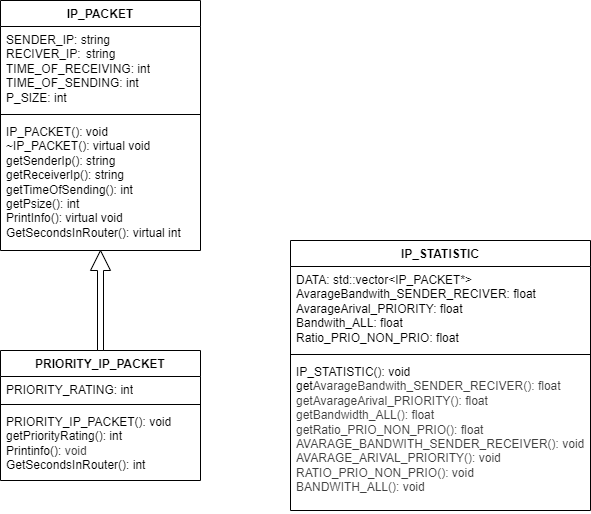

The diagram above was exported from draw.io. Its source (the exported page's mxGraphModel, read from the mxfile embedded in the PNG):
<mxGraphModel dx="508" dy="614" grid="0" gridSize="10" guides="1" tooltips="1" connect="1" arrows="1" fold="1" page="1" pageScale="1" pageWidth="850" pageHeight="1100" math="0" shadow="0">
  <root>
    <mxCell id="0" />
    <mxCell id="1" parent="0" />
    <mxCell id="2" value="IP_PACKET" style="swimlane;fontStyle=1;align=center;verticalAlign=top;childLayout=stackLayout;horizontal=1;startSize=26;horizontalStack=0;resizeParent=1;resizeParentMax=0;resizeLast=0;collapsible=1;marginBottom=0;whiteSpace=wrap;html=1;" parent="1" vertex="1">
      <mxGeometry x="210" y="150" width="200" height="250" as="geometry" />
    </mxCell>
    <mxCell id="3" value="SENDER_IP: string&lt;div&gt;RECIVER_IP:&amp;nbsp;&lt;span style=&quot;white-space: pre;&quot;&gt;&#09;&lt;/span&gt;string&lt;/div&gt;&lt;div&gt;TIME_OF_RECEIVING: int&lt;/div&gt;&lt;div&gt;TIME_OF_SENDING: int&lt;/div&gt;&lt;div&gt;P_SIZE: int&lt;/div&gt;" style="text;strokeColor=none;fillColor=none;align=left;verticalAlign=top;spacingLeft=4;spacingRight=4;overflow=hidden;rotatable=0;points=[[0,0.5],[1,0.5]];portConstraint=eastwest;whiteSpace=wrap;html=1;" parent="2" vertex="1">
      <mxGeometry y="26" width="200" height="84" as="geometry" />
    </mxCell>
    <mxCell id="4" value="" style="line;strokeWidth=1;fillColor=none;align=left;verticalAlign=middle;spacingTop=-1;spacingLeft=3;spacingRight=3;rotatable=0;labelPosition=right;points=[];portConstraint=eastwest;strokeColor=inherit;" parent="2" vertex="1">
      <mxGeometry y="110" width="200" height="8" as="geometry" />
    </mxCell>
    <mxCell id="5" value="&lt;div&gt;IP_PACKET(): void&lt;/div&gt;&lt;div&gt;~IP_PACKET(): virtual void&lt;/div&gt;getSenderIp(): string&lt;div&gt;&lt;font color=&quot;#000000&quot;&gt;getReceiverIp(): string&lt;/font&gt;&lt;/div&gt;&lt;div&gt;&lt;font color=&quot;#000000&quot;&gt;getTimeOfSending(): int&lt;/font&gt;&lt;/div&gt;&lt;div&gt;&lt;font color=&quot;#000000&quot;&gt;getPsize(): int&lt;/font&gt;&lt;/div&gt;&lt;div&gt;&lt;font color=&quot;#000000&quot;&gt;PrintInfo(): virtual void&lt;/font&gt;&lt;/div&gt;&lt;div&gt;&lt;font color=&quot;#000000&quot;&gt;GetSecondsInRouter(): virtual int&lt;/font&gt;&lt;/div&gt;" style="text;strokeColor=none;fillColor=none;align=left;verticalAlign=top;spacingLeft=4;spacingRight=4;overflow=hidden;rotatable=0;points=[[0,0.5],[1,0.5]];portConstraint=eastwest;whiteSpace=wrap;html=1;" parent="2" vertex="1">
      <mxGeometry y="118" width="200" height="132" as="geometry" />
    </mxCell>
    <mxCell id="6" value="PRIORITY_IP_PACKET" style="swimlane;fontStyle=1;align=center;verticalAlign=top;childLayout=stackLayout;horizontal=1;startSize=26;horizontalStack=0;resizeParent=1;resizeParentMax=0;resizeLast=0;collapsible=1;marginBottom=0;whiteSpace=wrap;html=1;" parent="1" vertex="1">
      <mxGeometry x="210" y="500" width="200" height="130" as="geometry" />
    </mxCell>
    <mxCell id="7" value="PRIORITY_RATING: int&lt;div&gt;&lt;br&gt;&lt;/div&gt;" style="text;strokeColor=none;fillColor=none;align=left;verticalAlign=top;spacingLeft=4;spacingRight=4;overflow=hidden;rotatable=0;points=[[0,0.5],[1,0.5]];portConstraint=eastwest;whiteSpace=wrap;html=1;" parent="6" vertex="1">
      <mxGeometry y="26" width="200" height="24" as="geometry" />
    </mxCell>
    <mxCell id="8" value="" style="line;strokeWidth=1;fillColor=none;align=left;verticalAlign=middle;spacingTop=-1;spacingLeft=3;spacingRight=3;rotatable=0;labelPosition=right;points=[];portConstraint=eastwest;strokeColor=inherit;" parent="6" vertex="1">
      <mxGeometry y="50" width="200" height="8" as="geometry" />
    </mxCell>
    <mxCell id="9" value="PRIORITY_IP_PACKET(): void&lt;div&gt;getPriorityRating(): int&lt;/div&gt;&lt;div&gt;&lt;span style=&quot;background-color: transparent;&quot;&gt;Printinfo():&amp;nbsp;&lt;/span&gt;&lt;span style=&quot;color: rgb(63, 63, 63); background-color: transparent;&quot;&gt;void&lt;/span&gt;&lt;span style=&quot;color: rgb(63, 63, 63); background-color: transparent;&quot;&gt;&amp;nbsp;&lt;/span&gt;&lt;/div&gt;&lt;div&gt;GetSecondsInRouter(): int&lt;/div&gt;" style="text;strokeColor=none;fillColor=none;align=left;verticalAlign=top;spacingLeft=4;spacingRight=4;overflow=hidden;rotatable=0;points=[[0,0.5],[1,0.5]];portConstraint=eastwest;whiteSpace=wrap;html=1;" parent="6" vertex="1">
      <mxGeometry y="58" width="200" height="72" as="geometry" />
    </mxCell>
    <mxCell id="10" value="IP_STATISTIC" style="swimlane;fontStyle=1;align=center;verticalAlign=top;childLayout=stackLayout;horizontal=1;startSize=26;horizontalStack=0;resizeParent=1;resizeParentMax=0;resizeLast=0;collapsible=1;marginBottom=0;whiteSpace=wrap;html=1;" parent="1" vertex="1">
      <mxGeometry x="500" y="390" width="300" height="270" as="geometry" />
    </mxCell>
    <mxCell id="11" value="DATA: std::vector&amp;lt;IP_PACKET*&amp;gt;&lt;div&gt;AvarageBandwith_SENDER_RECIVER: float&lt;/div&gt;&lt;div&gt;AvarageArival_PRIORITY: float&lt;/div&gt;&lt;div&gt;Bandwith_ALL: float&lt;/div&gt;&lt;div&gt;Ratio_PRIO_NON_PRIO: float&lt;/div&gt;" style="text;strokeColor=none;fillColor=none;align=left;verticalAlign=top;spacingLeft=4;spacingRight=4;overflow=hidden;rotatable=0;points=[[0,0.5],[1,0.5]];portConstraint=eastwest;whiteSpace=wrap;html=1;" parent="10" vertex="1">
      <mxGeometry y="26" width="300" height="84" as="geometry" />
    </mxCell>
    <mxCell id="12" value="" style="line;strokeWidth=1;fillColor=none;align=left;verticalAlign=middle;spacingTop=-1;spacingLeft=3;spacingRight=3;rotatable=0;labelPosition=right;points=[];portConstraint=eastwest;strokeColor=inherit;" parent="10" vertex="1">
      <mxGeometry y="110" width="300" height="8" as="geometry" />
    </mxCell>
    <mxCell id="13" value="IP_STATISTIC(): void&lt;div&gt;get&lt;span style=&quot;color: rgb(63, 63, 63); background-color: transparent;&quot;&gt;AvarageBandwith_SENDER_RECIVER(): float&lt;/span&gt;&lt;/div&gt;&lt;div&gt;&lt;span style=&quot;color: rgb(63, 63, 63); background-color: transparent;&quot;&gt;getAvarageArival_PRIORITY(): float&lt;/span&gt;&lt;/div&gt;&lt;div&gt;&lt;span style=&quot;color: rgb(63, 63, 63); background-color: transparent;&quot;&gt;&lt;div&gt;getBandwidth_ALL(): float&lt;/div&gt;&lt;div&gt;getRatio_PRIO_NON_PRIO(): float&lt;/div&gt;&lt;div&gt;AVARAGE_BANDWITH_SENDER_RECEIVER(): void&lt;/div&gt;&lt;div&gt;AVARAGE_ARIVAL_PRIORITY(): void&lt;/div&gt;&lt;div&gt;RATIO_PRIO_NON_PRIO(): void&lt;/div&gt;&lt;div&gt;BANDWITH_ALL(): void&lt;/div&gt;&lt;/span&gt;&lt;/div&gt;" style="text;strokeColor=none;fillColor=none;align=left;verticalAlign=top;spacingLeft=4;spacingRight=4;overflow=hidden;rotatable=0;points=[[0,0.5],[1,0.5]];portConstraint=eastwest;whiteSpace=wrap;html=1;" parent="10" vertex="1">
      <mxGeometry y="118" width="300" height="152" as="geometry" />
    </mxCell>
    <mxCell id="14" value="" style="shape=singleArrow;direction=north;whiteSpace=wrap;html=1;" parent="1" vertex="1">
      <mxGeometry x="300" y="400" width="20" height="100" as="geometry" />
    </mxCell>
  </root>
</mxGraphModel>